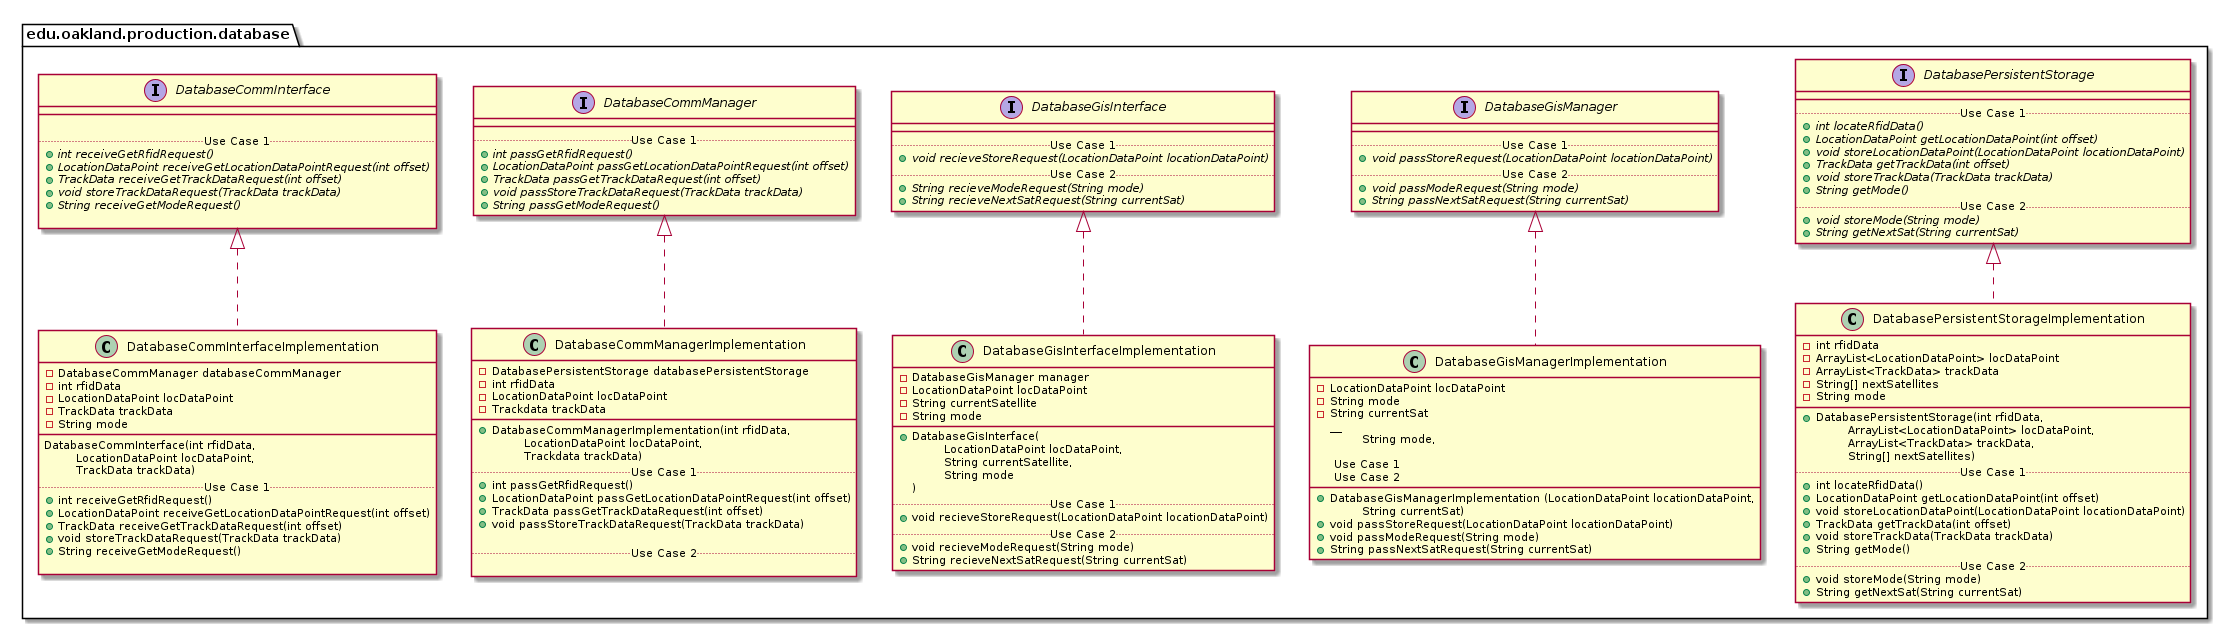

The diagram above was rendered by PlantUML. Its source (embedded in the PNG):
@startuml DatabaseProductionPackage_DirectDependencies

package edu.oakland.production.database {
    
}


package edu.oakland.production.database {
    
}


package edu.oakland.production.database {
    interface DatabaseCommInterface {
        __
        
        .. Use Case 1 ..
        {abstract} + int receiveGetRfidRequest()
        {abstract} + LocationDataPoint receiveGetLocationDataPointRequest(int offset)
        {abstract} + TrackData receiveGetTrackDataRequest(int offset)
        {abstract} + void storeTrackDataRequest(TrackData trackData)
        {abstract} + String receiveGetModeRequest()
        
    }
}


package edu.oakland.production.database {
    interface DatabaseCommManager {
        __
        .. Use Case 1 ..
        {abstract} + int passGetRfidRequest()
        {abstract} + LocationDataPoint passGetLocationDataPointRequest(int offset)
        {abstract} + TrackData passGetTrackDataRequest(int offset)
        {abstract} + void passStoreTrackDataRequest(TrackData trackData)
        {abstract} + String passGetModeRequest()
    }
}


package edu.oakland.production.database {
    interface DatabaseGisInterface {
        __
        .. Use Case 1 ..
        {abstract} + void recieveStoreRequest(LocationDataPoint locationDataPoint)
        .. Use Case 2 ..
        {abstract} + String recieveModeRequest(String mode)
        {abstract} + String recieveNextSatRequest(String currentSat)
    }
}


package edu.oakland.production.database {
    interface DatabaseGisManager {
        __
        .. Use Case 1 ..
        {abstract} + void passStoreRequest(LocationDataPoint locationDataPoint)
        .. Use Case 2 ..
        {abstract} + void passModeRequest(String mode)
        {abstract} + String passNextSatRequest(String currentSat)
    }
}


package edu.oakland.production.database {
    interface DatabasePersistentStorage {
        __
        .. Use Case 1 ..
        {abstract} + int locateRfidData()
        {abstract} + LocationDataPoint getLocationDataPoint(int offset)
        {abstract} + void storeLocationDataPoint(LocationDataPoint locationDataPoint)
        {abstract} + TrackData getTrackData(int offset)
        {abstract} + void storeTrackData(TrackData trackData)
        {abstract} + String getMode()
        .. Use Case 2 ..
        {abstract} + void storeMode(String mode)
        {abstract} + String getNextSat(String currentSat)
    }
}


package edu.oakland.production.database {
    class DatabaseCommInterfaceImplementation {
        - DatabaseCommManager databaseCommManager
    	- int rfidData
    	- LocationDataPoint locDataPoint
    	- TrackData trackData
    	- String mode
        __
        DatabaseCommInterface(int rfidData, 
        \tLocationDataPoint locDataPoint,
        \tTrackData trackData)
        .. Use Case 1 ..
        + int receiveGetRfidRequest()
        + LocationDataPoint receiveGetLocationDataPointRequest(int offset)
        + TrackData receiveGetTrackDataRequest(int offset)
        + void storeTrackDataRequest(TrackData trackData)
        + String receiveGetModeRequest()

    }
}


DatabaseCommInterfaceImplementation .up.|> DatabaseCommInterface

package edu.oakland.production.database {
    class DatabaseCommManagerImplementation {
        - DatabasePersistentStorage databasePersistentStorage
        - int rfidData
        - LocationDataPoint locDataPoint
        - Trackdata trackData
        __
        + DatabaseCommManagerImplementation(int rfidData,
         \tLocationDataPoint locDataPoint,
         \tTrackdata trackData)
        .. Use Case 1 ..
        + int passGetRfidRequest()
        + LocationDataPoint passGetLocationDataPointRequest(int offset)
        + TrackData passGetTrackDataRequest(int offset)
        + void passStoreTrackDataRequest(TrackData trackData)

        .. Use Case 2 ..

    }
}


DatabaseCommManagerImplementation .up.|> DatabaseCommManager

package edu.oakland.production.database {
    class DatabaseGisInterfaceImplementation {
        - DatabaseGisManager manager
        - LocationDataPoint locDataPoint
        - String currentSatellite
        - String mode
        __
        + DatabaseGisInterface( 
        \tLocationDataPoint locDataPoint,  
        \tString currentSatellite,
        \tString mode
        )
        .. Use Case 1 ..
        + void recieveStoreRequest(LocationDataPoint locationDataPoint)
        .. Use Case 2 ..
        + void recieveModeRequest(String mode)
        + String recieveNextSatRequest(String currentSat)
    }
}


DatabaseGisInterfaceImplementation .up.|> DatabaseGisInterface

package edu.oakland.production.database {
    class DatabaseGisManagerImplementation {
    	- LocationDataPoint locDataPoint
    	- String mode
    	- String currentSat
          __
        + DatabaseGisManagerImplementation (LocationDataPoint locationDataPoint, 
        \tString mode, 
        \tString currentSat)
        
        .. Use Case 1 ..
        + void passStoreRequest(LocationDataPoint locationDataPoint)
        .. Use Case 2 ..
        + void passModeRequest(String mode)
        + String passNextSatRequest(String currentSat)
    }
}


DatabaseGisManagerImplementation .up.|> DatabaseGisManager

package edu.oakland.production.database {
    class DatabasePersistentStorageImplementation {
        - int rfidData
        - ArrayList<LocationDataPoint> locDataPoint
        - ArrayList<TrackData> trackData
        - String[] nextSatellites
        - String mode
        __
        + DatabasePersistentStorage(int rfidData, 
        \tArrayList<LocationDataPoint> locDataPoint, 
        \tArrayList<TrackData> trackData, 
        \tString[] nextSatellites)
        .. Use Case 1 ..
        + int locateRfidData()
        + LocationDataPoint getLocationDataPoint(int offset)
        + void storeLocationDataPoint(LocationDataPoint locationDataPoint)
        + TrackData getTrackData(int offset)
        + void storeTrackData(TrackData trackData)
        + String getMode()
        .. Use Case 2 ..
        + void storeMode(String mode)
        + String getNextSat(String currentSat)
    }
}


DatabasePersistentStorageImplementation .up.|> DatabasePersistentStorage























@enduml